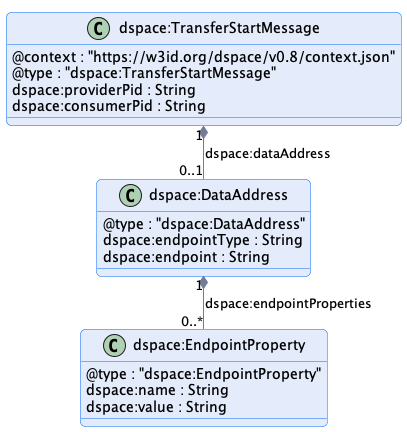

The diagram above was rendered by PlantUML. Its source (embedded in the PNG):
@startuml "transfer-start-message"
!pragma layout smetana

!include ../../../common/style/diagram.styles.puml

hide empty description


class "dspace:TransferStartMessage" {
    @context : "https://w3id.org/dspace/v0.8/context.json"
    @type : "dspace:TransferStartMessage"
    dspace:providerPid : String
    dspace:consumerPid : String
}

class "dspace:DataAddress" {
    @type : "dspace:DataAddress"
    dspace:endpointType : String
    dspace:endpoint : String
}

class "dspace:EndpointProperty" {
    @type : "dspace:EndpointProperty"
    dspace:name : String
    dspace:value : String
}

"dspace:TransferStartMessage" "1" *-- "0..1" "dspace:DataAddress" : "dspace:dataAddress"
"dspace:DataAddress" "1" *-- "0..*" "dspace:EndpointProperty" : "dspace:endpointProperties"


@enduml